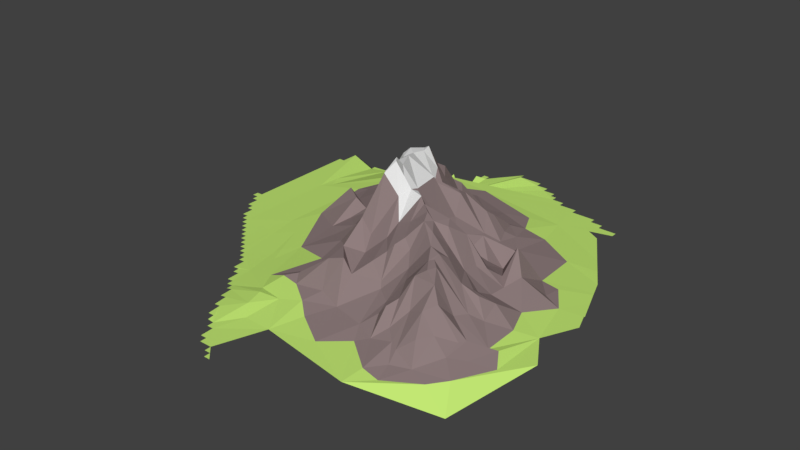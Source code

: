 # Source: mountain.blend  (saved by Blender 2.91.10; exported with 4.5.12 LTS)
import bpy
from mathutils import Matrix  # noqa: F401  (used for matrix-valued properties, if any)

bpy.ops.wm.read_factory_settings(use_empty=True)
scene = bpy.context.scene
scene.name = 'Scene'

# ---- collections
col_collection_1 = bpy.data.collections.new('Collection 1'); scene.collection.children.link(col_collection_1)

# ---- materials (node trees are filled in below, after node groups)
mat_material = bpy.data.materials.new('Material')
mat_material.alpha_threshold = 0.0
mat_material.diffuse_color = (0.2771, 0.2079, 0.2079, 1.0)
mat_material.roughness = 0.5
mat_material.line_color = (0.0, 0.0, 0.0, 1.0)
mat_grass = bpy.data.materials.new('GRASS')
mat_grass.alpha_threshold = 0.0
mat_grass.diffuse_color = (0.5383, 0.8, 0.1717, 1.0)
mat_grass.roughness = 0.5
mat_grass.specular_intensity = 0.0
mat_snow = bpy.data.materials.new('SNOW')
mat_snow.alpha_threshold = 0.0
mat_snow.roughness = 0.5
mat_snow.specular_intensity = 0.9579

# ---- material node trees

# ---- world
world_world = bpy.data.worlds.new('World'); scene.world = world_world
world_world.color = (0.05088, 0.05088, 0.05088)
world_world.use_sun_shadow = False
world_world.sun_shadow_jitter_overblur = 0.0
world_world.cycles.sampling_method = 'MANUAL'

# ---- meshes
me_plane_001 = bpy.data.meshes.new('Plane.001')
me_plane_001.from_pydata([(-0.7228, 0.1287, 0.0006952), (-0.7228, 0.1485, 0.0006895), (-0.703, 0.1089, 0.0008746), (-0.703, 0.1287, 0.0008501), (-0.703, 0.1485, 0.0008598), (-0.703, 0.5248, 0.0001288), (-0.6832, 0.06931, 0.001115), (-0.6832, 0.5248, 0.0002141), (-0.6634, 0.0495, 0.001387), (-0.6436, 0.009901, 0.001616), (-0.6436, 0.0495, 0.001612), (-0.6634, 0.06931, 0.001285), (-0.6832, 0.5842, 6.57e-05), (-0.6238, -0.009901, 0.001897), (-0.6238, 0.009901, 0.00193), (-0.6832, 0.1089, 0.001011), (-0.604, -0.0297, 0.002166), (-0.604, -0.009901, 0.00236), (-0.5842, -0.04951, 0.002457), (-0.5842, -0.0297, 0.002561), (-0.5842, 0.5842, -0.07536), (-0.5842, 0.604, -0.07546), (-0.5644, -0.06931, 0.002865), (-0.5644, -0.04951, 0.002895), (-0.6021, 0.3236, 0.001655), (-0.5446, -0.08911, 0.003203), (-0.5446, -0.06931, 0.003322), (-0.5248, -0.1089, 0.003689), (-0.5248, -0.08911, 0.003751), (-0.5248, 0.6238, -0.07518), (-0.505, -0.1287, 0.004221), (-0.5049, -0.1089, 0.004288), (0.2356, -0.005617, 0.1221), (-0.4851, -0.1485, 0.004859), (-0.4851, -0.1287, 0.00494), (-0.505, 0.6238, -0.07503), (-0.5296, 0.6436, -0.06722), (-0.4653, -0.1683, 0.005436), (-0.4653, -0.1485, 0.005712), (-0.49, 0.6634, -0.143), (-0.4455, -0.1881, 0.006135), (-0.4455, -0.1683, 0.006187), (0.2156, -0.092, 0.201), (0.332, -0.1171, 0.07824), (-0.5248, 0.604, -0.07505), (-0.4702, 0.6634, -0.1429), (-0.4702, 0.6832, -0.06718), (-0.4257, -0.2079, 0.006831), (-0.4257, -0.1881, 0.007121), (-0.4059, -0.2475, 0.006653), (-0.4059, -0.2079, 0.007835), (0.3163, -0.1586, 0.08606), (0.2745, -0.2329, 0.1178), (0.242, -0.136, 0.1893), (-0.4653, 0.6436, -0.07497), (-0.4306, 0.6832, -0.06691), (-0.4306, 0.703, -0.06712), (-0.3861, -0.2673, 0.007143), (-0.3861, -0.2475, 0.007653), (0.2699, -0.1791, 0.1685), (0.2123, 0.1341, 0.08255), (0.219, -0.1161, 0.1958), (0.2364, -0.1666, 0.1929), (-0.4108, 0.7228, -0.06722), (-0.3663, -0.3069, 0.007519), (-0.3663, -0.2673, 0.008616), (0.228, -0.2255, 0.09615), (-0.4108, 0.703, -0.06701), (-0.391, 0.7228, -0.06714), (-0.3663, 0.7426, -0.03628), (-0.3465, -0.3267, 0.008578), (-0.3465, -0.3069, 0.008648), (0.2341, -0.3029, 0.04619), (0.2372, 0.1736, 0.05013), (-0.3465, 0.7624, -0.09593), (-0.3267, -0.3465, 0.01023), (0.2309, 0.0978, 0.09339), (-0.3465, 0.7426, -0.09577), (-0.3267, 0.8218, -0.05936), (-0.3069, -0.3861, 0.0125), (-0.3267, -0.3267, 0.01029), (0.1992, -0.2699, 0.058), (0.2555, 0.2195, 0.08908), (0.1888, 0.06372, 0.1862), (0.1647, 0.01279, 0.222), (-0.3069, 0.8218, -0.05934), (-0.3069, 0.8416, -0.05942), (-0.2871, -0.4257, 0.01134), (-0.3507, -0.2371, 0.01154), (0.1819, -0.01028, 0.1827), (0.1608, -0.04911, 0.2283), (-0.2871, 0.8416, -0.0594), (-0.2673, -0.4653, 0.009763), (-0.2673, -0.4257, 0.01337), (-0.307, -0.3465, 0.01417), (0.2123, -0.1313, 0.197), (0.157, -0.1538, 0.1296), (0.2025, -0.1736, 0.1675), (0.1825, -0.2129, 0.1114), (0.1824, -0.08425, 0.2095), (-0.2475, -0.4851, 0.007893), (-0.2475, -0.4653, 0.01023), (-0.2871, -0.3861, 0.01509), (0.1683, -0.2475, 0.09907), (0.168, -0.3086, 0.03186), (0.1894, 0.4629, 0.007983), (0.1807, 0.3268, 0.0254), (0.1265, 0.2123, 0.05974), (-0.3392, 0.652, 0.002207), (-0.2871, 0.8218, -0.05933), (-0.2277, -0.505, 0.004839), (0.1637, 0.1768, 0.128), (0.1553, 0.1254, 0.1042), (-0.2277, 0.8218, -0.03657), (-0.2079, -0.5446, 0.003106), (-0.2277, -0.485, 0.005248), (0.1339, 0.3908, 0.02803), (0.1199, 0.06124, 0.1997), (0.1482, 0.03988, 0.2296), (0.1297, -0.006273, 0.2343), (0.214, -0.4686, 0.006218), (0.1485, 0.6832, 0.001642), (0.1622, 0.5775, 0.003534), (0.1303, 0.314, 0.04227), (0.1024, 0.002364, 0.2502), (0.1183, -0.03199, 0.2402), (-0.1881, -0.5644, 0.002455), (-0.1881, -0.5446, 0.002971), (0.1101, -0.08099, 0.172), (0.1343, -0.1161, 0.1391), (0.13, -0.2019, 0.07583), (0.1329, -0.3317, 0.02073), (0.04947, -0.3864, 0.01228), (0.08278, 0.4321, 0.03504), (0.1079, 0.3661, 0.047), (0.07094, 0.1821, 0.08978), (0.1033, 0.09348, 0.1448), (-0.3267, 0.7624, -0.09579), (-0.1485, -0.5842, 0.002153), (0.06926, -0.1505, 0.09321), (0.106, -0.2799, 0.03577), (0.05604, 0.3419, 0.1078), (0.06765, 0.1425, 0.1192), (0.07025, 0.02815, 0.2532), (0.06057, -0.0187, 0.2139), (0.0839, -0.0687, 0.1946), (0.08923, 0.2891, 0.06616), (0.002777, 0.2841, 0.1705), (0.04879, 0.04217, 0.2649), (-0.1287, -0.604, 0.001839), (-0.1485, -0.5644, 0.002501), (-0.2079, -0.5049, 0.004494), (0.08017, -0.1646, 0.07931), (0.06601, 0.3665, 0.08948), (0.0456, 0.1059, 0.159), (0.04986, -0.1029, 0.1557), (0.02918, 0.3404, 0.1234), (0.02033, 0.1626, 0.1337), (0.006059, 0.05116, 0.2696), (-0.1287, 0.8218, 0.0004506), (0.0134, -0.01071, 0.1945), (0.0004346, 0.5184, 0.01468), (0.02754, 0.4111, 0.04586), (-0.007368, 0.321, 0.1571), (0.01641, 0.06773, 0.2613), (0.0002233, -0.04592, 0.157), (0.02318, -0.1322, 0.1299), (-0.02431, 0.3836, 0.07315), (-0.03514, 0.3457, 0.1136), (-0.01284, 0.2929, 0.175), (-0.05934, 0.2387, 0.2067), (-0.1089, -0.604, 0.001868), (0.02137, 0.2349, 0.12), (-0.0261, 0.1198, 0.2377), (-0.03151, 0.07492, 0.248), (-0.04652, 0.05021, 0.3387), (-0.1287, 0.802, 0.000544), (-0.1287, -0.5842, 0.002192), (-0.01674, 0.02428, 0.2507), (0.002949, -0.2548, 0.03571), (-0.04673, 0.3657, 0.09856), (-0.04665, 0.2593, 0.2006), (-0.06316, -0.03941, 0.1436), (-0.04469, -0.0853, 0.1115), (-0.01022, -0.1792, 0.09758), (-0.04012, -0.1764, 0.1354), (-0.0471, -0.3264, 0.02016), (-0.09149, 0.4156, 0.1301), (-0.07591, 0.3097, 0.1922), (-0.08458, 0.2846, 0.2276), (-0.0495, 0.7822, 0.000696), (-0.0495, 0.802, 0.0005242), (-0.03543, 0.2056, 0.2404), (-0.05744, 0.09122, 0.3119), (-0.0674, 0.02359, 0.3063), (-0.06494, -0.2371, 0.05124), (-0.04992, 0.4845, 0.02764), (-0.1044, 0.2666, 0.2973), (-0.1064, 0.2452, 0.289), (-0.1098, 0.2014, 0.2957), (-0.08895, 0.154, 0.3095), (-0.09851, -0.1142, 0.1262), (-0.09359, -0.287, 0.03324), (-0.1022, 0.3884, 0.1487), (-0.1099, 0.3161, 0.2247), (-0.09836, 0.1272, 0.3037), (-0.1249, 0.08971, 0.1686), (-0.05412, 0.06095, 0.345), (-0.1026, -0.03112, 0.1807), (-0.1534, 0.6325, 0.003972), (-0.009901, 0.7624, 0.0008302), (-0.009901, 0.7822, 0.0006607), (-0.1035, 0.3456, 0.207), (-0.1223, 0.1717, 0.2888), (-0.09143, -0.1825, 0.1183), (-0.1573, -0.2435, 0.04083), (-0.1574, -0.3103, 0.02455), (-0.08727, -0.4193, 0.008913), (-0.1528, 0.5039, 0.04284), (-0.1149, 0.4356, 0.1142), (-0.1489, 0.3707, 0.1525), (-0.1229, 0.2699, 0.286), (0.0297, 0.7426, 0.0009934), (0.0297, 0.7624, 0.0007946), (-0.1405, 0.2265, 0.2953), (-0.1443, 0.1552, 0.252), (-0.1191, 0.04505, 0.2073), (-0.1333, 0.005546, 0.1562), (0.04951, 0.7228, 0.001339), (0.04951, 0.7426, 0.0009551), (-0.1604, -0.03919, 0.06788), (-0.153, -0.1518, 0.04887), (-0.1881, -0.5446, 0.002971), (-0.1338, 0.429, 0.1022), (-0.1608, 0.3077, 0.1939), (-0.1739, 0.2633, 0.2504), (-0.148, 0.2037, 0.2842), (-0.17, 0.1719, 0.1937), (-0.1487, 0.1232, 0.2552), (-0.1344, 0.06515, 0.1404), (-0.1826, 0.4482, 0.05577), (-0.1762, 0.03574, 0.08505), (-0.204, -0.3796, 0.02629), (-0.1726, -0.4185, 0.01074), (-0.1438, 0.5744, 0.01073), (0.08911, 0.7228, 0.001091), (-0.1751, 0.3894, 0.1091), (-0.2028, 0.1409, 0.1081), (-0.1704, 0.09479, 0.1488), (-0.1794, -0.2102, 0.05417), (-0.2175, -0.2313, 0.04068), (-0.2079, -0.5049, 0.004494), (-0.2319, 0.4395, 0.04674), (0.08911, 0.703, 0.001402), (-0.2109, 0.3343, 0.1868), (-0.2319, 0.1952, 0.1051), (-0.2389, 0.1657, 0.1032), (-0.2118, 0.06957, 0.08657), (-0.2209, 0.007135, 0.05159), (-0.2277, -0.485, 0.005248), (-0.2277, -0.505, 0.004839), (-0.3392, 0.652, 0.002207), (-0.277, 0.5691, 0.008848), (-0.26, 0.3036, 0.1677), (-0.208, 0.2862, 0.2437), (-0.2087, 0.2188, 0.1448), (0.1485, 0.6832, 0.001642), (0.1485, 0.703, 0.001207), (-0.2475, -0.4653, 0.01023), (-0.2475, -0.4851, 0.007893), (-0.2451, 0.3669, 0.1058), (-0.2083, -0.08859, 0.03735), (-0.2713, -0.2297, 0.02155), (-0.2155, -0.3251, 0.03148), (-0.2673, -0.4257, 0.01337), (-0.2673, -0.4653, 0.009763), (-0.2498, 0.4823, 0.02703), (-0.2413, 0.08858, 0.06302), (-0.284, 0.05433, 0.03443), (-0.2871, -0.3861, 0.01509), (-0.2871, -0.4257, 0.01134), (-0.2807, 0.4214, 0.04549), (-0.3092, 0.3635, 0.09256), (-0.3244, 0.2875, 0.07295), (-0.2926, 0.1996, 0.06078), (-0.311, 0.1492, 0.04283), (-0.3361, 0.0942, 0.02662), (-0.307, -0.3465, 0.01417), (-0.3069, -0.3861, 0.0125), (-0.2337, -0.2987, 0.02472), (-0.3267, -0.3267, 0.01029), (0.2277, 0.6634, 0.001299), (0.2277, 0.6832, 0.001027), (-0.3267, -0.3465, 0.01023), (-0.3622, 0.3797, 0.06297), (-0.3465, -0.3069, 0.008648), (-0.3465, -0.3267, 0.008578), (-0.3307, 0.4709, 0.01872), (-0.3495, 0.3273, 0.05192), (-0.3663, -0.2673, 0.008616), (0.2673, 0.6634, 0.001054), (-0.3663, -0.3069, 0.007519), (-0.392, 0.4495, 0.01682), (-0.368, 0.4118, 0.03559), (-0.3836, 0.3786, 0.04356), (-0.3507, -0.2371, 0.01154), (-0.3861, -0.2475, 0.007653), (-0.3861, -0.2673, 0.007143), (-0.3983, 0.2819, 0.02845), (0.2673, 0.6436, 0.001192), (-0.3805, 0.2286, 0.0945), (-0.328, -0.05131, 0.01761), (-0.4059, -0.2079, 0.007835), (-0.4059, -0.2475, 0.006653), (-0.4257, -0.1881, 0.007121), (-0.4257, -0.2079, 0.006831), (-0.4429, 0.3794, 0.01594), (-0.4521, 0.2811, 0.01233), (-0.4455, -0.1683, 0.006187), (-0.4455, -0.1881, 0.006135), (0.3267, 0.6238, 0.001168), (0.3267, 0.6436, 0.0009914), (-0.4404, 0.4921, 0.005556), (-0.4653, -0.1485, 0.005712), (-0.4653, -0.1683, 0.005436), (-0.5296, 0.6238, -0.1061), (-0.4777, 0.3712, 0.007948), (-0.4431, 0.157, 0.01229), (-0.4851, -0.1287, 0.00494), (-0.4851, -0.1485, 0.004859), (-0.5049, -0.1089, 0.004288), (-0.505, -0.1287, 0.004221), (-0.5494, 0.6238, -0.1062), (-0.5248, -0.08911, 0.003751), (-0.5248, -0.1089, 0.003689), (-0.5446, -0.06931, 0.003322), (-0.5446, -0.08911, 0.003203), (-0.4853, 0.0656, 0.006554), (-0.5644, -0.04951, 0.002895), (-0.5644, -0.06931, 0.002865), (-0.6088, 0.604, -0.03059), (-0.6088, 0.5842, -0.03048), (-0.5494, 0.604, -0.03017), (-0.5842, -0.0297, 0.002561), (-0.5842, -0.04951, 0.002457), (-0.604, -0.009901, 0.00236), (-0.604, -0.0297, 0.002166), (-0.6832, 0.5842, 6.57e-05), (-0.6021, 0.3236, 0.001655), (-0.6021, 0.3236, 0.001655), (-0.7079, 0.5842, -0.03097), (-0.604, -0.0297, 0.002166), (-0.604, -0.009901, 0.00236), (-0.5842, -0.04951, 0.002457), (-0.5842, -0.0297, 0.002561), (-0.5248, 0.604, -0.036), (-0.5842, 0.5842, -0.03632), (-0.6088, 0.604, -0.06746), (-0.5644, -0.06931, 0.002865), (-0.5644, -0.04951, 0.002895), (-0.5446, -0.08911, 0.003203), (-0.5446, -0.06931, 0.003322), (-0.5248, -0.1089, 0.003689), (-0.5248, -0.08911, 0.003751), (-0.5494, 0.6238, -0.06718), (-0.505, -0.1287, 0.004221), (-0.5049, -0.1089, 0.004288), (-0.4851, -0.1485, 0.004859), (-0.4851, -0.1287, 0.00494), (-0.505, 0.6238, -0.03599), (-0.4653, -0.1683, 0.005436), (-0.4653, -0.1485, 0.005712), (-0.4455, -0.1881, 0.006135), (-0.4455, -0.1683, 0.006187), (-0.4257, -0.2079, 0.006831), (-0.4257, -0.1881, 0.007121), (-0.4059, -0.2475, 0.006653), (-0.4059, -0.2079, 0.007835), (-0.3861, -0.2673, 0.007143), (-0.3861, -0.2475, 0.007653), (-0.3507, -0.2371, 0.01154), (-0.3663, -0.3069, 0.007519), (-0.3663, -0.2673, 0.008616), (-0.3465, -0.3267, 0.008578), (-0.3465, -0.3069, 0.008648), (-0.3267, -0.3465, 0.01023), (-0.3267, -0.3267, 0.01029), (-0.3069, -0.3861, 0.0125), (-0.307, -0.3465, 0.01417), (-0.2871, -0.4257, 0.01134), (-0.2871, -0.3861, 0.01509), (-0.2673, -0.4653, 0.009763), (-0.2673, -0.4257, 0.01337), (-0.2475, -0.4851, 0.007893), (-0.2475, -0.4653, 0.01023), (-0.3639, 0.652, -0.02883), (-0.2277, -0.505, 0.004839), (-0.2277, -0.485, 0.005248), (-0.2079, -0.5049, 0.004494), (-0.1881, -0.5446, 0.002971), (0.1485, 0.6832, 0.001642), (0.3267, 0.6238, 0.001168), (-0.49, 0.6436, -0.106), (-0.1534, 0.6325, 0.003972), (-0.2079, -0.5446, 0.003106), (-0.1485, -0.5644, 0.002501), (0.2673, 0.6436, 0.001192), (0.2387, 0.04348, 0.1146), (0.2564, 0.06818, 0.1029), (0.2875, 0.1651, 0.1382), (0.3268, 0.2373, 0.01643), (0.2679, -0.3553, 0.01993), (0.2606, -0.3188, 0.04222), (0.3004, -0.2907, 0.07333), (0.3039, -0.2064, 0.135), (0.2795, -0.07841, 0.1314), (0.3011, -0.05434, 0.1094), (0.3045, 0.08005, 0.05598), (0.28, 0.1066, 0.0717), (0.314, 0.3882, 0.008605), (0.2798, -0.4095, 0.008438), (0.3267, -0.338, 0.02254), (0.3246, -0.248, 0.07354), (0.3251, -0.06512, 0.1046), (0.2975, -0.02752, 0.08863), (0.3081, 0.01709, 0.06487), (0.3272, 0.1306, 0.07439), (0.382, -0.3543, 0.01232), (0.3749, -0.2638, 0.03931), (0.3639, -0.09045, 0.05614), (0.3548, -0.02862, 0.07655), (0.3903, 0.04165, 0.03021), (0.3791, -0.1851, 0.05068), (0.3849, 0.167, 0.02269), (0.385, 0.2295, 0.01401), (0.3267, 0.6238, 0.001168), (0.422, -0.04289, 0.02952), (0.4395, 0.1471, 0.01241), (0.4491, -0.1458, 0.03034), (0.4238, -0.1536, 0.02926), (0.48, -0.1948, 0.01345), (0.4165, -0.2297, 0.02969), (0.4797, -0.007738, 0.01188), (-0.4653, 0.6436, -0.03593), (-0.3236, 0.1903, 0.09204), (-0.2717, 0.3415, 0.1322), (-0.1534, 0.6325, 0.003972), (-0.2079, -0.5446, 0.003106), (-0.06927, 0.08879, 0.3086), (-0.1076, 0.4736, 0.0497), (-0.1485, -0.5644, 0.002501), (0.07272, 0.5522, 0.008577), (0.06955, -0.09561, 0.1801), (0.1102, 0.4748, 0.0142), (0.141, -0.2441, 0.06512), (0.1462, -0.05369, 0.2269), (0.2244, -0.4021, 0.01612), (0.2218, -0.05838, 0.1774), (0.2673, 0.6436, 0.001192), (0.3707, -0.2086, 0.05319), (0.4247, -0.3095, 0.01759), (-0.1023, -0.4548, 0.007343), (-0.2659, -0.3084, 0.01972), (0.4689, 0.276, 0.006221), (-0.2823, -0.2731, 0.01925), (-0.3402, -0.1511, 0.01435), (-0.3686, 0.6447, -0.02868), (-0.3163, 0.6496, 0.002425), (-0.3015, -0.2325, 0.01775), (-0.5073, 0.6156, -0.03598), (-0.5842, 0.6019, -0.07545), (-0.5755, 0.3514, 0.002297), (-0.4831, 0.1539, 0.006957), (-0.5144, 0.6143, -0.036), (-0.6088, 0.6019, -0.03057), (0.0867, 0.7023, 0.001427), (-0.2421, -0.3255, 0.0264), (-0.118, -0.4411, 0.007788), (0.5115, 0.1617, 0.007103), (-0.195, -0.3662, 0.02595), (0.2565, 0.6041, 0.002177), (0.4085, 0.3993, 0.005105), (-0.3163, 0.6496, 0.002425), (0.3726, 0.4584, 0.003162), (0.3259, 0.5356, 0.002532), (0.2294, 0.6197, 0.002037), (0.4461, 0.3372, 0.003869), (-0.2032, 0.6698, 0.003014), (0.4851, 0.2326, 0.006331), (-0.5683, 0.3366, 0.003365), (-0.597, 0.3974, 0.001345), (-0.368, -0.09112, 0.01372), (-0.4443, 0.6312, -0.1422), (-0.4178, 0.01547, 0.01129), (-0.3163, 0.6496, 0.002425), (0.4237, 0.3742, 0.004749), (-0.5972, 0.604, -0.06738), (0.5295, 0.1136, 0.006553), (-0.3596, 0.6462, -0.02837), (-0.6088, 0.6019, -0.06745), (-0.2363, -0.33, 0.02755), (-0.2099, -0.352, 0.02892), (0.4652, 0.286, 0.005673), (-0.2692, -0.3013, 0.01966), (0.0222, 0.7106, 0.001693), (0.01708, 0.7083, 0.001759), (0.06006, 0.7175, 0.001355), (0.06258, 0.7162, 0.001359), (-0.1427, -0.4188, 0.0101), (-0.5875, 0.3767, 0.001507), (-0.5494, 0.6125, -0.0671), (-0.1692, -0.3942, 0.01384), (-0.4633, 0.1131, 0.009536), (0.1508, 0.6653, 0.001962), (0.2995, 0.5791, 0.002128), (-0.362, 0.6691, -0.06595), (0.5416, -0.109, 0.008781), (-0.2682, -0.2805, 0.02084), (-0.3823, 0.6719, -0.06622), (-0.1149, -0.4848, 0.006018), (-0.3446, -0.1872, 0.01317), (-0.5442, 0.3457, 0.004581), (-0.4122, 0.6331, -0.1111), (-0.307, -0.233, 0.01706), (-0.4628, 0.5218, 0.004313), (-0.4925, 0.001985, 0.005728), (-0.3709, 0.6704, -0.06608), (-0.5173, 0.03472, 0.00526), (-0.4992, 0.01088, 0.005563), (-0.6027, 0.2216, 0.001871), (-0.1278, 0.6399, 0.0037), (-0.1458, -0.4608, 0.006768), (-0.1972, -0.3694, 0.02603), (0.5088, 0.1612, 0.007305), (0.2446, 0.5564, 0.003029), (0.2122, 0.5916, 0.002814), (0.3915, 0.3973, 0.005733), (-0.2641, 0.6589, 0.002697), (0.1594, 0.5992, 0.003147), (-0.5056, 0.01929, 0.005445), (-0.1716, 0.6461, 0.003623), (0.1897, 0.5948, 0.002921), (-0.4694, -0.02814, 0.006407), (-0.4852, -0.007424, 0.005947), (-0.4168, 0.6767, -0.06666), (-0.3734, -0.1199, 0.01091), (-0.5117, 0.02722, 0.005334), (-0.2274, -0.3253, 0.02922), (-0.5106, 0.419, 0.003864), (-0.4776, -0.01737, 0.006228), (-0.2052, -0.3564, 0.02799), (-0.1176, 0.6385, 0.003696), (0.4111, 0.3758, 0.005192), (-0.5585, 0.3156, 0.003778), (-0.2934, -0.2497, 0.01838), (-0.2109, -0.3472, 0.02937), (-0.2254, -0.3275, 0.0296), (0.4841, 0.2307, 0.006467), (-0.2525, -0.3, 0.02204), (-0.1345, 0.6409, 0.003727), (0.5274, 0.1085, 0.006777), (-0.2498, -0.3035, 0.02223), (0.2936, 0.5032, 0.003302), (-0.4372, 0.6325, -0.06622), (-0.3653, 0.6696, -0.06601), (-0.5789, 0.2724, 0.002628), (-0.5227, 0.04183, 0.005234), (0.4572, -0.3711, -0.04331), (-0.137, -0.4733, 0.006325)], [(497, 478)], [(0, 4, 1), (2, 15, 3), (3, 15, 4), (4, 15, 5), (6, 11, 15), (5, 24, 7), (8, 10, 11), (14, 10, 9), (84, 83, 118), (17, 14, 13), (10, 24, 15), (95, 99, 129), (96, 95, 129), (98, 97, 96), (103, 81, 98), (106, 105, 116), (129, 99, 455), (103, 98, 454), (104, 103, 454), (120, 456, 131), (116, 105, 453), (107, 106, 123), (117, 118, 112), (119, 84, 118), (119, 89, 84), (35, 54, 36), (90, 89, 119), (123, 116, 134), (112, 111, 142), (54, 45, 39), (136, 117, 112), (119, 118, 143), (129, 455, 128), (54, 55, 45), (45, 55, 46), (130, 129, 152), (120, 131, 132), (107, 123, 146), (136, 112, 142), (117, 136, 143), (145, 128, 125), (139, 129, 128), (54, 108, 544, 55), (55, 67, 56), (152, 129, 139), (122, 538, 513, 121, 446), (143, 136, 154), (67, 68, 63), (125, 124, 144), (452, 128, 145), (452, 139, 128), (162, 133, 453), (67, 518, 526, 68), (68, 77, 69), (135, 146, 172), (142, 135, 157), (144, 143, 148), (139, 452, 155), (77, 137, 74), (132, 140, 179), (163, 146, 141), (147, 146, 163), (172, 146, 147), (137, 85, 78), (148, 154, 164), (144, 148, 160), (145, 144, 160), (166, 139, 155), (184, 152, 139), (137, 109, 85), (85, 91, 86), (153, 162, 167), (154, 142, 173), (155, 160, 165), (147, 163, 169), (170, 172, 147), (178, 160, 158), (168, 163, 167), (158, 164, 174), (166, 165, 183), (181, 169, 168), (192, 172, 170), (174, 173, 193), (175, 174, 207), (185, 184, 201), (137, 113, 109), (180, 196, 187), (181, 180, 188), (170, 181, 189), (173, 192, 200), (184, 183, 201), (188, 180, 203), (198, 170, 189), (199, 192, 170), (137, 159, 113), (200, 192, 199), (448, 193, 205), (183, 182, 208), (196, 161, 244), (219, 196, 449), (188, 212, 204), (189, 188, 204), (197, 189, 204), (214, 201, 231), (217, 202, 216), (209, 540, 537, 494), (449, 196, 218), (233, 203, 219), (220, 212, 203), (221, 197, 204), (198, 197, 221), (150, 127, 126), (199, 198, 224), (226, 207, 239), (208, 226, 227), (203, 233, 220), (234, 204, 212), (234, 221, 204), (213, 224, 236), (177, 150, 138), (150, 151, 127), (238, 205, 213), (206, 205, 238), (239, 206, 248), (208, 227, 230), (249, 214, 231), (215, 214, 249), (240, 219, 218), (209, 559, 540), (171, 177, 149), (246, 220, 233), (224, 221, 235), (225, 236, 237), (226, 239, 241), (227, 226, 241), (243, 508, 511), (235, 234, 264), (237, 236, 265), (228, 210, 137), (248, 238, 247), (241, 239, 248), (230, 227, 258), (242, 243, 532), (247, 237, 256), (241, 248, 257), (215, 249, 250), (216, 215, 250), (273, 555, 550, 479, 216), (447, 232, 251), (262, 244, 446), (237, 265, 255), (257, 248, 277), (272, 249, 231), (259, 243, 242), (263, 264, 254), (255, 265, 283), (258, 257, 278), (289, 250, 272), (137, 190, 176), (259, 242, 274), (445, 263, 270), (265, 264, 263), (256, 255, 284), (247, 256, 285), (277, 247, 285), (272, 271, 311), (242, 501, 500, 287), (279, 242, 287), (268, 259, 274), (297, 276, 262), (281, 252, 276), (282, 270, 281), (289, 272, 468, 554, 517), (283, 263, 445), (278, 277, 286), (290, 476, 462), (287, 500, 476, 290), (282, 281, 297), (303, 282, 297), (298, 282, 294), (285, 284, 444), (295, 503, 464, 305), (322, 262, 498, 466), (308, 283, 298), (284, 283, 308), (295, 305, 299), (322, 297, 262), (299, 305, 306), (298, 304, 316), (286, 444, 327), (305, 520, 545, 318), (316, 303, 302), (316, 304, 303), (310, 308, 317), (327, 444, 310), (305, 318, 314), (312, 305, 314), (327, 310, 317), (342, 492, 469), (318, 542, 549, 323), (326, 327, 317), (323, 549, 543, 328), (337, 512, 472), (348, 489, 471), (333, 528, 539, 335), (348, 565, 553, 489), (335, 539, 546, 338), (343, 527, 566, 345), (338, 546, 527, 343), (348, 509, 490), (266, 253, 475, 530, 551), (442, 437, 431), (437, 434, 433), (442, 431, 436), (428, 441, 432), (429, 436, 430), (439, 429, 43), (51, 439, 43), (421, 460, 428), (433, 410, 426), (430, 425, 424), (430, 424, 416), (430, 416, 423), (459, 432, 414), (422, 459, 414), (421, 428, 422), (420, 427, 421), (426, 409, 417), (43, 429, 415), (432, 51, 414), (409, 410, 82), (417, 409, 418), (423, 416, 415), (51, 43, 53), (414, 51, 59), (421, 412, 411), (419, 122, 105), (410, 419, 106), (291, 292, 266), (407, 417, 408), (425, 407, 32), (43, 415, 42), (413, 52, 412), (418, 73, 76), (59, 53, 62), (52, 59, 66), (52, 66, 412), (309, 291, 266), (458, 121, 513, 485), (419, 105, 106), (410, 106, 82), (73, 60, 76), (62, 53, 61), (59, 62, 97), (412, 66, 72), (456, 411, 72), (408, 76, 83), (62, 95, 97), (81, 66, 97), (73, 82, 111), (76, 60, 112), (32, 83, 84), (89, 32, 84), (457, 89, 90), (99, 457, 90), (72, 81, 104), (82, 106, 107), (60, 111, 112), (104, 81, 103), (456, 104, 131), (83, 112, 118), (99, 90, 455), (98, 96, 130), (98, 130, 454), (105, 122, 453), (106, 116, 123), (111, 107, 135), (90, 119, 125), (455, 90, 125), (96, 129, 130), (104, 454, 140), (122, 446, 451), (122, 451, 453), (116, 453, 133), (116, 133, 134), (111, 135, 142), (118, 117, 143), (119, 143, 124), (125, 119, 124), (455, 125, 128), (454, 130, 140), (104, 140, 131), (134, 133, 153), (123, 134, 141), (146, 123, 141), (107, 146, 135), (130, 152, 140), (132, 131, 140), (134, 153, 141), (136, 142, 154), (124, 143, 144), (125, 144, 145), (140, 152, 179), (453, 451, 161), (0, 3, 4), (5, 15, 24), (7, 24, 12), (14, 17, 10), (11, 10, 15), (153, 133, 162), (10, 17, 24), (143, 154, 148), (452, 145, 155), (451, 446, 161), (141, 153, 156), (163, 141, 156), (145, 160, 155), (184, 139, 166), (453, 161, 162), (153, 167, 156), (135, 172, 157), (142, 157, 173), (148, 164, 158), (148, 158, 160), (155, 165, 166), (179, 152, 184), (132, 179, 186), (163, 156, 167), (154, 173, 174), (58, 88, 49), (164, 154, 174), (165, 160, 178), (162, 161, 196), (55, 544, 518, 67), (162, 196, 167), (169, 163, 168), (147, 169, 181), (170, 147, 181), (157, 172, 192), (157, 192, 173), (68, 526, 564, 77), (158, 174, 175), (178, 158, 175), (165, 178, 182), (165, 182, 183), (184, 185, 179), (77, 564, 515, 137), (186, 179, 202), (132, 186, 217), (167, 196, 180), (85, 109, 91), (168, 167, 180), (181, 168, 180), (174, 193, 207), (194, 178, 175), (182, 178, 194), (166, 183, 184), (195, 179, 185), (202, 179, 195), (181, 188, 189), (173, 200, 193), (207, 193, 448), (175, 207, 194), (185, 214, 195), (187, 196, 219), (180, 187, 203), (188, 203, 212), (198, 189, 197), (170, 198, 199), (193, 200, 205), (194, 207, 226), (182, 194, 208), (183, 208, 201), (185, 201, 214), (217, 186, 202), (161, 446, 244), (187, 219, 203), (213, 200, 199), (200, 213, 205), (448, 205, 206), (448, 206, 239), (207, 448, 239), (194, 226, 208), (196, 244, 218), (449, 218, 219), (199, 224, 213), (201, 208, 230), (195, 214, 215), (195, 215, 202), (202, 215, 216), (450, 519, 568, 531, 251), (234, 212, 220), (137, 176, 159), (198, 221, 224), (213, 236, 225), (238, 213, 225), (206, 238, 248), (201, 230, 231), (251, 531, 243), (233, 219, 240), (234, 220, 246), (221, 234, 235), (224, 235, 236), (225, 237, 247), (238, 225, 247), (231, 230, 271), (246, 233, 240), (234, 246, 254), (234, 254, 264), (236, 235, 265), (227, 241, 258), (252, 218, 244), (240, 218, 252), (246, 240, 252), (235, 264, 265), (248, 247, 277), (230, 258, 271), (231, 271, 272), (216, 250, 289), (273, 216, 289), (251, 243, 259), (276, 244, 262), (252, 244, 276), (270, 246, 252), (137, 210, 190), (190, 191, 176), (254, 246, 270), (256, 237, 255), (241, 257, 258), (250, 249, 272), (251, 259, 260), (262, 446, 467, 498), (263, 254, 270), (257, 277, 278), (242, 279, 274), (269, 259, 268), (210, 211, 190), (270, 252, 281), (265, 263, 283), (256, 284, 285), (271, 258, 311), (268, 274, 275), (445, 270, 282), (228, 222, 210), (222, 223, 210), (255, 283, 284), (258, 278, 311), (274, 279, 280), (209, 530, 559), (281, 276, 297), (445, 282, 298), (283, 445, 298), (277, 285, 286), (279, 287, 288), (278, 286, 311), (272, 311, 465, 468), (289, 558, 561), (228, 229, 222), (287, 290, 293), (294, 282, 303), (284, 310, 444), (285, 444, 286), (290, 295, 296), (303, 297, 302), (253, 245, 506, 507), (294, 304, 298), (284, 308, 310), (295, 299, 301), (302, 297, 322), (304, 294, 303), (299, 306, 307), (298, 316, 308), (286, 327, 311), (311, 493, 491), (305, 312, 313), (316, 302, 322), (308, 316, 317), (312, 314, 315), (317, 316, 326), (311, 327, 512, 493), (314, 318, 319), (322, 466, 563, 524), (326, 316, 322), (266, 267, 253), (318, 323, 324), (342, 469, 473), (323, 328, 329), (328, 543, 525, 330), (328, 330, 331), (342, 473, 510), (330, 525, 528, 333), (330, 333, 334), (333, 335, 336), (348, 471, 509), (335, 338, 339), (341, 342, 496, 474), (345, 566, 337, 565, 529), (338, 343, 344), (343, 345, 346), (348, 490, 341, 347), (37, 41, 373, 370), (48, 47, 374, 375), (24, 17, 352, 349), (21, 470, 499, 357), (35, 29, 364, 369), (101, 100, 393, 394), (108, 54, 402, 395), (71, 70, 383, 384), (17, 16, 351, 352), (22, 26, 361, 358), (25, 28, 363, 360), (309, 300, 291), (49, 88, 380, 376), (65, 64, 381, 382), (127, 151, 398, 399), (75, 94, 388, 385), (16, 19, 354, 351), (100, 115, 397, 393), (88, 58, 379, 380), (320, 309, 406, 401), (28, 27, 362, 363), (20, 12, 350, 356), (320, 321, 309), (29, 44, 355, 364), (40, 48, 375, 372), (309, 266, 400, 406), (26, 25, 360, 361), (92, 101, 394, 391), (115, 110, 396, 397), (80, 75, 385, 386), (64, 71, 384, 381), (23, 22, 358, 359), (30, 34, 368, 365), (87, 93, 392, 389), (33, 38, 371, 367), (151, 114, 404, 398), (110, 151, 398, 396), (57, 65, 382, 378), (19, 18, 353, 354), (27, 31, 366, 362), (41, 40, 372, 373), (209, 494, 108, 395, 482, 403), (12, 24, 349, 350), (18, 23, 359, 353), (79, 102, 390, 387), (44, 21, 357, 355), (93, 92, 391, 392), (38, 37, 370, 371), (47, 50, 377, 374), (102, 87, 389, 390), (266, 551, 209, 403, 400), (31, 30, 365, 366), (34, 33, 367, 368), (58, 57, 378, 379), (70, 80, 386, 383), (151, 150, 405, 398), (50, 49, 376, 377), (114, 127, 399, 404), (94, 79, 387, 388), (54, 35, 369, 402), (382, 381, 301, 299), (392, 391, 275, 274), (396, 398, 251, 260), (385, 388, 287, 293), (379, 378, 307, 306), (349, 352, 345, 529, 348), (357, 499, 356, 341, 474, 340), (402, 369, 325, 443), (381, 384, 295, 301), (375, 374, 315, 314), (383, 386, 290, 296), (377, 376, 313, 312), (360, 363, 333, 336), (393, 397, 259, 269), (352, 351, 346, 345), (369, 364, 332, 325), (399, 398, 251, 232), (358, 361, 335, 339), (406, 400, 121, 458), (376, 380, 305, 313), (397, 396, 260, 259), (395, 402, 443, 261), (371, 370, 324, 323), (391, 394, 268, 275), (351, 354, 343, 346), (364, 355, 342, 510, 332), (374, 377, 312, 315), (389, 392, 274, 280), (403, 482, 395, 261, 467, 446), (372, 375, 314, 319), (361, 360, 336, 335), (398, 404, 447, 251), (394, 393, 269, 268), (363, 362, 334, 333), (387, 390, 279, 288), (380, 379, 306, 305), (367, 371, 323, 329), (359, 358, 339, 338), (370, 373, 318, 324), (400, 403, 446, 121), (362, 366, 330, 334), (390, 389, 280, 279), (354, 353, 344, 343), (365, 368, 328, 331), (373, 372, 319, 318), (355, 357, 340, 496, 342), (401, 406, 458, 435), (350, 349, 348, 347), (378, 382, 299, 307), (356, 350, 347, 341), (386, 385, 293, 290), (353, 359, 338, 344), (388, 387, 288, 287), (404, 399, 232, 447), (366, 365, 331, 330), (368, 367, 329, 328), (398, 405, 450, 251), (384, 383, 296, 295), (111, 82, 107), (456, 72, 104), (81, 97, 98), (97, 95, 96), (95, 42, 99), (42, 457, 99), (457, 32, 89), (32, 407, 83), (83, 76, 112), (72, 66, 81), (62, 61, 95), (95, 61, 42), (407, 408, 83), (60, 73, 111), (456, 420, 411), (72, 411, 412), (66, 59, 97), (42, 415, 457), (415, 32, 457), (456, 120, 420), (59, 51, 53), (53, 43, 61), (61, 43, 42), (415, 416, 32), (416, 424, 32), (408, 418, 76), (409, 82, 73), (52, 414, 59), (424, 425, 32), (417, 418, 408), (418, 409, 73), (421, 413, 412), (413, 422, 52), (425, 417, 407), (122, 535, 541), (411, 420, 421), (413, 421, 422), (52, 422, 414), (415, 429, 423), (425, 426, 417), (426, 410, 409), (423, 429, 430), (425, 431, 426), (422, 428, 459), (430, 431, 425), (426, 437, 433), (421, 427, 460), (459, 428, 432), (432, 439, 51), (436, 431, 430), (431, 437, 426), (433, 434, 410), (428, 460, 441), (439, 436, 429), (434, 463, 502, 410), (441, 438, 432), (460, 440, 441), (441, 440, 438), (438, 439, 432), (437, 557, 463, 434), (460, 567, 516, 440), (442, 560, 533, 437), (472, 512, 327, 326), (491, 465, 311), (500, 501, 555, 556), (492, 563, 522), (490, 509, 342, 341), (486, 495, 552), (479, 511, 216), (468, 465, 520, 523), (464, 503, 558, 517), (511, 508, 217, 216), (506, 245, 228), (471, 489, 521, 548), (508, 477, 217), (473, 469, 443, 325), (498, 467, 261), (491, 493, 337, 542, 545), (495, 481, 536, 552), (479, 550, 532), (485, 513, 538, 541), (462, 476, 547, 561), (493, 512, 337), (510, 473, 325, 332), (462, 503, 295, 290), (485, 480, 435, 458), (466, 498, 261), (484, 514, 535, 534), (481, 483, 562, 536), (499, 470, 20, 356), (474, 496, 340), (476, 500, 556, 547), (509, 471, 548, 524, 342), (483, 484, 534, 562), (469, 492, 522, 261, 443), (505, 507, 506, 504), (504, 506, 228), (507, 475, 253), (502, 486, 419, 410), (477, 461, 217), (489, 553, 521), (478, 488, 557, 533), (494, 537, 515, 108), (464, 554, 523, 305), (487, 504, 228, 137), (504, 487, 505), (529, 565, 348), (564, 526, 108), (533, 557, 437), (545, 520, 465, 491), (549, 542, 337), (524, 563, 492, 342), (536, 562, 122, 419), (552, 536, 419), (562, 534, 122), (546, 539, 337), (532, 243, 511, 479), (552, 419, 486), (551, 530, 209), (548, 521, 326, 322), (534, 535, 122), (535, 514, 480), (243, 531, 477, 508), (515, 537, 487, 137), (522, 563, 466, 261), (547, 556, 273), (517, 558, 289), (550, 555, 501), (556, 555, 273), (532, 550, 501, 242), (541, 535, 480, 485), (545, 542, 318), (566, 527, 337), (561, 558, 503, 462), (539, 528, 337), (523, 554, 468), (524, 548, 322), (543, 549, 337), (463, 557, 488), (521, 553, 472, 326), (541, 538, 122), (526, 518, 108), (523, 520, 305), (559, 530, 475, 507, 505), (515, 564, 108), (527, 546, 337), (528, 525, 337), (518, 544, 108), (531, 568, 519, 461, 477), (553, 565, 337, 472), (517, 554, 464), (525, 543, 337), (537, 540, 487), (561, 547, 273, 289), (540, 559, 505, 487), (567, 460, 427, 420, 120), (132, 217, 120), (516, 442, 436, 439, 438, 440)])
me_plane_001.polygons.foreach_set('material_index', [1, 1, 1, 1, 1, 1, 1, 1, 0, 1, 1, 0, 0, 0, 0, 0, 0, 0, 0, 1, 0, 0, 0, 0, 0, 1, 0, 0, 0, 1, 0, 0, 0, 1, 1, 0, 1, 0, 0, 0, 0, 0, 1, 2, 0, 1, 0, 1, 0, 0, 0, 0, 1, 1, 0, 0, 0, 0, 1, 0, 0, 0, 0, 1, 0, 0, 0, 0, 0, 1, 1, 0, 0, 0, 0, 0, 2, 0, 0, 0, 0, 0, 2, 2, 0, 1, 0, 0, 0, 2, 0, 0, 2, 2, 1, 2, 2, 0, 0, 0, 0, 0, 0, 0, 1, 1, 0, 0, 0, 0, 2, 1, 2, 0, 0, 0, 0, 0, 2, 1, 1, 2, 2, 0, 0, 0, 0, 0, 1, 1, 0, 2, 2, 0, 0, 1, 0, 0, 1, 0, 0, 0, 1, 0, 0, 0, 1, 1, 1, 0, 0, 0, 0, 1, 0, 0, 0, 1, 1, 1, 0, 2, 0, 0, 0, 1, 1, 1, 1, 0, 0, 0, 1, 0, 0, 1, 1, 0, 0, 0, 0, 1, 1, 0, 0, 1, 0, 1, 0, 0, 1, 0, 0, 0, 0, 1, 1, 0, 1, 1, 0, 1, 1, 1, 1, 1, 1, 1, 1, 1, 1, 1, 0, 1, 0, 0, 0, 0, 0, 0, 0, 0, 0, 0, 0, 0, 0, 0, 0, 0, 0, 0, 0, 0, 0, 0, 1, 0, 1, 0, 0, 0, 0, 0, 0, 0, 0, 1, 1, 0, 0, 0, 0, 0, 0, 0, 0, 0, 0, 0, 0, 0, 0, 0, 0, 0, 0, 0, 0, 0, 0, 0, 0, 0, 1, 0, 0, 0, 0, 0, 0, 1, 1, 0, 0, 0, 0, 0, 0, 0, 0, 0, 0, 0, 0, 0, 0, 0, 0, 0, 0, 0, 0, 0, 1, 1, 1, 1, 1, 0, 1, 0, 0, 0, 0, 0, 0, 0, 0, 0, 0, 0, 2, 2, 0, 0, 0, 0, 0, 1, 0, 0, 0, 2, 0, 0, 0, 0, 0, 0, 1, 0, 2, 0, 0, 0, 1, 0, 1, 0, 1, 0, 0, 2, 2, 0, 0, 0, 0, 0, 2, 0, 2, 0, 0, 0, 0, 2, 2, 2, 0, 0, 0, 0, 1, 0, 0, 2, 2, 2, 0, 0, 0, 0, 0, 2, 0, 0, 0, 1, 1, 0, 1, 2, 2, 0, 0, 0, 1, 0, 0, 0, 2, 0, 0, 0, 0, 0, 0, 2, 0, 0, 0, 0, 2, 0, 0, 0, 1, 1, 1, 0, 0, 0, 1, 1, 0, 0, 0, 0, 1, 1, 0, 0, 1, 1, 1, 0, 0, 0, 0, 1, 0, 1, 1, 0, 0, 1, 1, 0, 0, 0, 0, 1, 0, 1, 1, 1, 1, 0, 0, 0, 1, 0, 1, 0, 0, 1, 0, 0, 1, 0, 0, 1, 1, 0, 0, 1, 0, 1, 1, 1, 0, 1, 1, 1, 1, 1, 1, 1, 1, 1, 1, 1, 1, 1, 1, 1, 1, 1, 0, 0, 1, 0, 0, 0, 1, 0, 0, 0, 0, 1, 1, 0, 1, 0, 0, 0, 1, 1, 0, 0, 1, 0, 0, 1, 0, 0, 0, 0, 0, 0, 0, 0, 0, 0, 0, 0, 0, 0, 0, 1, 1, 0, 0, 0, 0, 0, 0, 0, 1, 0, 0, 0, 0, 1, 0, 0, 0, 1, 0, 0, 0, 0, 0, 1, 0, 1, 0, 0, 0, 0, 0, 0, 0, 0, 1, 0, 1, 1, 0, 1, 0, 0, 0, 0, 0, 0, 1, 0, 0, 0, 0, 0, 0, 1, 0, 0, 0, 1, 0, 0, 0, 0, 0, 0, 1, 1, 0, 0, 0, 0, 0, 0, 0, 0, 1, 0, 0, 0, 0, 0, 0, 0, 0, 0, 0, 0, 0, 0, 0, 0, 0, 0, 0, 0, 0, 1, 0, 0, 0, 0, 0, 0, 0, 0, 0, 0, 0, 0, 0, 0, 1, 0, 0, 0, 0, 0, 0, 0, 0, 0, 0, 0, 0, 0, 0, 0, 0, 0, 0, 0, 1, 0, 0, 0, 0, 1, 1, 1, 1, 1, 1, 1, 1, 1, 1, 1, 1, 1, 1, 1, 1, 1, 1, 1, 1, 1, 1, 1, 1, 1, 1, 1, 1, 1, 1, 0, 1, 1, 1, 1, 1, 1, 1, 1, 1, 1, 1, 1, 1, 1, 1, 1, 1, 1, 1, 1, 1, 1, 1, 1, 1, 1, 1, 1, 1, 1, 1, 1, 1, 1, 1, 1, 1, 1, 1, 1, 1, 1, 1, 1, 1, 1, 1, 1, 1, 1, 1, 1, 1, 1, 1, 1, 1, 2, 1, 1, 1, 1, 1, 1, 1, 1, 1, 1])
me_plane_001.materials.append(mat_material)
me_plane_001.materials.append(mat_grass)
me_plane_001.materials.append(mat_snow)
me_plane_001.use_remesh_preserve_volume = False
me_plane_001.use_remesh_preserve_attributes = False
me_plane_001.use_mirror_vertex_groups = False
me_plane_001.update()

# ---- objects
ob_plane = bpy.data.objects.new('Plane', me_plane_001)

# ---- transforms, parenting, visibility, modifiers, constraints
ob_plane.location = (0.0, 0.0, 0.0)
ob_plane.scale = (20.23, 20.23, 20.23)
ob_plane.lineart.crease_threshold = 0.0

# ---- collection membership
col_collection_1.objects.link(ob_plane)

# ---- scene / render settings (as saved in the file)
scene.frame_start = 2; scene.frame_end = 2; scene.frame_set(1)
scene.render.engine = 'CYCLES'
scene.render.image_settings.color_depth = '16'
scene.render.resolution_percentage = 50
scene.render.dither_intensity = 0.0
scene.render.use_overwrite = False
scene.cycles.use_denoising = False
scene.cycles.samples = 128
scene.cycles.sampling_pattern = 'TABULATED_SOBOL'
scene.cycles.light_sampling_threshold = 0.0
scene.cycles.use_adaptive_sampling = False
scene.cycles.use_light_tree = False
scene.cycles.blur_glossy = 0.0
scene.cycles.sample_clamp_indirect = 0.0
scene.view_settings.view_transform = 'Standard'
bpy.context.view_layer.update()

# ---- added for rendering (the .blend has no active camera and no usable light): camera, sun
cam_auto = bpy.data.cameras.new('AutoCamera')
cam_auto.lens = 50.0
cam_auto.sensor_width = 36.0
cam_auto.clip_end = 1000.0
ob_auto_camera = bpy.data.objects.new('AutoCamera', cam_auto)
scene.collection.objects.link(ob_auto_camera)
ob_auto_camera.location = (35.2505, -42.0956, 31.7078)
ob_auto_camera.rotation_euler = (1.09748, -7.21219e-08, 0.694738)
scene.camera = ob_auto_camera
light_auto_sun = bpy.data.lights.new('AutoSun', 'SUN')
light_auto_sun.energy = 3.0
light_auto_sun.angle = 0.0523599
ob_auto_sun = bpy.data.objects.new('AutoSun', light_auto_sun)
scene.collection.objects.link(ob_auto_sun)
ob_auto_sun.rotation_euler = (0.872665, 0.174533, 0.523599)
bpy.context.view_layer.update()
